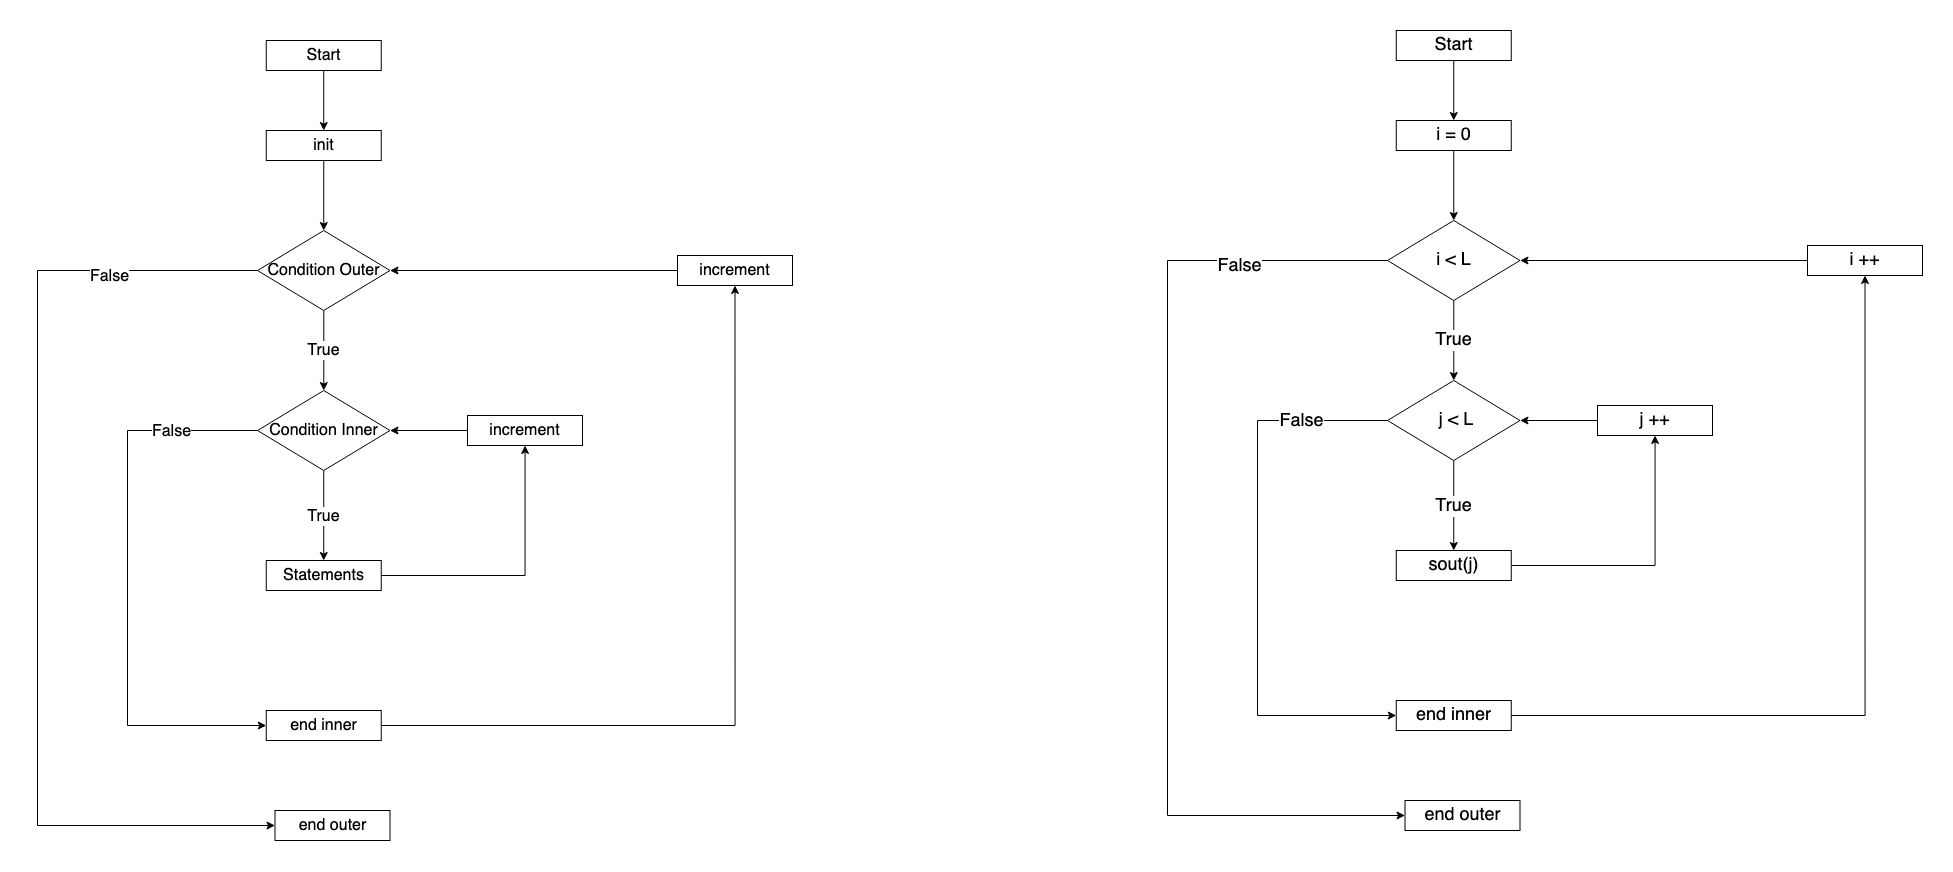

The diagram above was exported from draw.io. Its source (the exported page's mxGraphModel, read from the mxfile embedded in the PNG):
<mxGraphModel dx="2016" dy="1001" grid="1" gridSize="10" guides="1" tooltips="1" connect="1" arrows="1" fold="1" page="1" pageScale="1" pageWidth="850" pageHeight="1100" math="0" shadow="0">
  <root>
    <mxCell id="0" />
    <mxCell id="1" parent="0" />
    <mxCell id="Teq_lFEXALvcUW3ESkXU-4" style="edgeStyle=orthogonalEdgeStyle;rounded=0;orthogonalLoop=1;jettySize=auto;html=1;entryX=0.5;entryY=0;entryDx=0;entryDy=0;fontSize=16;" parent="1" source="Teq_lFEXALvcUW3ESkXU-1" target="Teq_lFEXALvcUW3ESkXU-3" edge="1">
      <mxGeometry relative="1" as="geometry" />
    </mxCell>
    <mxCell id="Teq_lFEXALvcUW3ESkXU-1" value="init" style="rounded=0;whiteSpace=wrap;html=1;fontSize=16;" parent="1" vertex="1">
      <mxGeometry x="278.75" y="140" width="115" height="30" as="geometry" />
    </mxCell>
    <mxCell id="Teq_lFEXALvcUW3ESkXU-2" value="end outer" style="rounded=0;whiteSpace=wrap;html=1;fontSize=16;" parent="1" vertex="1">
      <mxGeometry x="287.5" y="820" width="115" height="30" as="geometry" />
    </mxCell>
    <mxCell id="Teq_lFEXALvcUW3ESkXU-5" style="edgeStyle=orthogonalEdgeStyle;rounded=0;orthogonalLoop=1;jettySize=auto;html=1;entryX=0;entryY=0.5;entryDx=0;entryDy=0;exitX=0;exitY=0.5;exitDx=0;exitDy=0;fontSize=16;" parent="1" source="Teq_lFEXALvcUW3ESkXU-3" target="Teq_lFEXALvcUW3ESkXU-2" edge="1">
      <mxGeometry relative="1" as="geometry">
        <Array as="points">
          <mxPoint x="50" y="280" />
          <mxPoint x="50" y="835" />
        </Array>
      </mxGeometry>
    </mxCell>
    <mxCell id="Teq_lFEXALvcUW3ESkXU-6" value="False" style="edgeLabel;html=1;align=center;verticalAlign=middle;resizable=0;points=[];fontSize=16;" parent="Teq_lFEXALvcUW3ESkXU-5" vertex="1" connectable="0">
      <mxGeometry x="-0.7072" y="5" relative="1" as="geometry">
        <mxPoint as="offset" />
      </mxGeometry>
    </mxCell>
    <mxCell id="Teq_lFEXALvcUW3ESkXU-8" value="True" style="edgeStyle=orthogonalEdgeStyle;rounded=0;orthogonalLoop=1;jettySize=auto;html=1;fontSize=16;" parent="1" source="Teq_lFEXALvcUW3ESkXU-3" edge="1">
      <mxGeometry relative="1" as="geometry">
        <mxPoint x="336.2857142857142" y="400" as="targetPoint" />
      </mxGeometry>
    </mxCell>
    <mxCell id="Teq_lFEXALvcUW3ESkXU-3" value="Condition Outer" style="rhombus;whiteSpace=wrap;html=1;fontSize=16;" parent="1" vertex="1">
      <mxGeometry x="270" y="240" width="132.5" height="80" as="geometry" />
    </mxCell>
    <mxCell id="Teq_lFEXALvcUW3ESkXU-11" style="edgeStyle=orthogonalEdgeStyle;rounded=0;orthogonalLoop=1;jettySize=auto;html=1;entryX=1;entryY=0.5;entryDx=0;entryDy=0;fontSize=16;" parent="1" source="Teq_lFEXALvcUW3ESkXU-9" target="Teq_lFEXALvcUW3ESkXU-3" edge="1">
      <mxGeometry relative="1" as="geometry" />
    </mxCell>
    <mxCell id="Teq_lFEXALvcUW3ESkXU-9" value="increment" style="rounded=0;whiteSpace=wrap;html=1;fontSize=16;" parent="1" vertex="1">
      <mxGeometry x="690" y="265" width="115" height="30" as="geometry" />
    </mxCell>
    <mxCell id="Teq_lFEXALvcUW3ESkXU-13" style="edgeStyle=orthogonalEdgeStyle;rounded=0;orthogonalLoop=1;jettySize=auto;html=1;entryX=0.5;entryY=0;entryDx=0;entryDy=0;fontSize=16;" parent="1" source="Teq_lFEXALvcUW3ESkXU-12" target="Teq_lFEXALvcUW3ESkXU-1" edge="1">
      <mxGeometry relative="1" as="geometry" />
    </mxCell>
    <mxCell id="Teq_lFEXALvcUW3ESkXU-12" value="Start" style="rounded=0;whiteSpace=wrap;html=1;fontSize=16;" parent="1" vertex="1">
      <mxGeometry x="278.75" y="50" width="115" height="30" as="geometry" />
    </mxCell>
    <mxCell id="IAQvxjHO_OOXAXVeWQhZ-1" value="True" style="edgeStyle=orthogonalEdgeStyle;rounded=0;orthogonalLoop=1;jettySize=auto;html=1;fontSize=16;" edge="1" parent="1" source="IAQvxjHO_OOXAXVeWQhZ-2" target="IAQvxjHO_OOXAXVeWQhZ-3">
      <mxGeometry relative="1" as="geometry">
        <Array as="points">
          <mxPoint x="336" y="580" />
          <mxPoint x="336" y="580" />
        </Array>
      </mxGeometry>
    </mxCell>
    <mxCell id="IAQvxjHO_OOXAXVeWQhZ-6" style="edgeStyle=orthogonalEdgeStyle;rounded=0;orthogonalLoop=1;jettySize=auto;html=1;entryX=0;entryY=0.5;entryDx=0;entryDy=0;fontSize=16;" edge="1" parent="1" source="IAQvxjHO_OOXAXVeWQhZ-2" target="IAQvxjHO_OOXAXVeWQhZ-5">
      <mxGeometry relative="1" as="geometry">
        <Array as="points">
          <mxPoint x="140" y="440" />
          <mxPoint x="140" y="735" />
        </Array>
      </mxGeometry>
    </mxCell>
    <mxCell id="IAQvxjHO_OOXAXVeWQhZ-7" value="False" style="edgeLabel;html=1;align=center;verticalAlign=middle;resizable=0;points=[];fontSize=16;" vertex="1" connectable="0" parent="IAQvxjHO_OOXAXVeWQhZ-6">
      <mxGeometry x="-0.6898" relative="1" as="geometry">
        <mxPoint as="offset" />
      </mxGeometry>
    </mxCell>
    <mxCell id="IAQvxjHO_OOXAXVeWQhZ-2" value="Condition Inner" style="rhombus;whiteSpace=wrap;html=1;fontSize=16;" vertex="1" parent="1">
      <mxGeometry x="270" y="400" width="132.5" height="80" as="geometry" />
    </mxCell>
    <mxCell id="IAQvxjHO_OOXAXVeWQhZ-9" style="edgeStyle=orthogonalEdgeStyle;rounded=0;orthogonalLoop=1;jettySize=auto;html=1;fontSize=16;" edge="1" parent="1" source="IAQvxjHO_OOXAXVeWQhZ-3" target="IAQvxjHO_OOXAXVeWQhZ-8">
      <mxGeometry relative="1" as="geometry" />
    </mxCell>
    <mxCell id="IAQvxjHO_OOXAXVeWQhZ-3" value="Statements" style="rounded=0;whiteSpace=wrap;html=1;fontSize=16;" vertex="1" parent="1">
      <mxGeometry x="278.75" y="570" width="115" height="30" as="geometry" />
    </mxCell>
    <mxCell id="IAQvxjHO_OOXAXVeWQhZ-11" style="edgeStyle=orthogonalEdgeStyle;rounded=0;orthogonalLoop=1;jettySize=auto;html=1;entryX=0.5;entryY=1;entryDx=0;entryDy=0;fontSize=16;" edge="1" parent="1" source="IAQvxjHO_OOXAXVeWQhZ-5" target="Teq_lFEXALvcUW3ESkXU-9">
      <mxGeometry relative="1" as="geometry" />
    </mxCell>
    <mxCell id="IAQvxjHO_OOXAXVeWQhZ-5" value="end inner" style="rounded=0;whiteSpace=wrap;html=1;fontSize=16;" vertex="1" parent="1">
      <mxGeometry x="278.75" y="720" width="115" height="30" as="geometry" />
    </mxCell>
    <mxCell id="IAQvxjHO_OOXAXVeWQhZ-10" style="edgeStyle=orthogonalEdgeStyle;rounded=0;orthogonalLoop=1;jettySize=auto;html=1;entryX=1;entryY=0.5;entryDx=0;entryDy=0;fontSize=16;" edge="1" parent="1" source="IAQvxjHO_OOXAXVeWQhZ-8" target="IAQvxjHO_OOXAXVeWQhZ-2">
      <mxGeometry relative="1" as="geometry" />
    </mxCell>
    <mxCell id="IAQvxjHO_OOXAXVeWQhZ-8" value="increment" style="rounded=0;whiteSpace=wrap;html=1;fontSize=16;" vertex="1" parent="1">
      <mxGeometry x="480" y="425" width="115" height="30" as="geometry" />
    </mxCell>
    <mxCell id="IAQvxjHO_OOXAXVeWQhZ-12" style="edgeStyle=orthogonalEdgeStyle;rounded=0;orthogonalLoop=1;jettySize=auto;html=1;entryX=0.5;entryY=0;entryDx=0;entryDy=0;fontSize=18;" edge="1" source="IAQvxjHO_OOXAXVeWQhZ-13" target="IAQvxjHO_OOXAXVeWQhZ-18" parent="1">
      <mxGeometry relative="1" as="geometry" />
    </mxCell>
    <mxCell id="IAQvxjHO_OOXAXVeWQhZ-13" value="i = 0" style="rounded=0;whiteSpace=wrap;html=1;fontSize=18;" vertex="1" parent="1">
      <mxGeometry x="1408.75" y="130" width="115" height="30" as="geometry" />
    </mxCell>
    <mxCell id="IAQvxjHO_OOXAXVeWQhZ-14" value="end outer" style="rounded=0;whiteSpace=wrap;html=1;fontSize=18;" vertex="1" parent="1">
      <mxGeometry x="1417.5" y="810" width="115" height="30" as="geometry" />
    </mxCell>
    <mxCell id="IAQvxjHO_OOXAXVeWQhZ-15" style="edgeStyle=orthogonalEdgeStyle;rounded=0;orthogonalLoop=1;jettySize=auto;html=1;entryX=0;entryY=0.5;entryDx=0;entryDy=0;exitX=0;exitY=0.5;exitDx=0;exitDy=0;fontSize=18;" edge="1" source="IAQvxjHO_OOXAXVeWQhZ-18" target="IAQvxjHO_OOXAXVeWQhZ-14" parent="1">
      <mxGeometry relative="1" as="geometry">
        <Array as="points">
          <mxPoint x="1180" y="270" />
          <mxPoint x="1180" y="825" />
        </Array>
      </mxGeometry>
    </mxCell>
    <mxCell id="IAQvxjHO_OOXAXVeWQhZ-16" value="False" style="edgeLabel;html=1;align=center;verticalAlign=middle;resizable=0;points=[];fontSize=18;" vertex="1" connectable="0" parent="IAQvxjHO_OOXAXVeWQhZ-15">
      <mxGeometry x="-0.7072" y="5" relative="1" as="geometry">
        <mxPoint as="offset" />
      </mxGeometry>
    </mxCell>
    <mxCell id="IAQvxjHO_OOXAXVeWQhZ-17" value="True" style="edgeStyle=orthogonalEdgeStyle;rounded=0;orthogonalLoop=1;jettySize=auto;html=1;fontSize=18;" edge="1" source="IAQvxjHO_OOXAXVeWQhZ-18" parent="1">
      <mxGeometry relative="1" as="geometry">
        <mxPoint x="1466.2857142857142" y="390" as="targetPoint" />
      </mxGeometry>
    </mxCell>
    <mxCell id="IAQvxjHO_OOXAXVeWQhZ-18" value="i &amp;lt; L" style="rhombus;whiteSpace=wrap;html=1;fontSize=18;" vertex="1" parent="1">
      <mxGeometry x="1400" y="230" width="132.5" height="80" as="geometry" />
    </mxCell>
    <mxCell id="IAQvxjHO_OOXAXVeWQhZ-19" style="edgeStyle=orthogonalEdgeStyle;rounded=0;orthogonalLoop=1;jettySize=auto;html=1;entryX=1;entryY=0.5;entryDx=0;entryDy=0;fontSize=18;" edge="1" source="IAQvxjHO_OOXAXVeWQhZ-20" target="IAQvxjHO_OOXAXVeWQhZ-18" parent="1">
      <mxGeometry relative="1" as="geometry" />
    </mxCell>
    <mxCell id="IAQvxjHO_OOXAXVeWQhZ-20" value="i ++" style="rounded=0;whiteSpace=wrap;html=1;fontSize=18;" vertex="1" parent="1">
      <mxGeometry x="1820" y="255" width="115" height="30" as="geometry" />
    </mxCell>
    <mxCell id="IAQvxjHO_OOXAXVeWQhZ-21" style="edgeStyle=orthogonalEdgeStyle;rounded=0;orthogonalLoop=1;jettySize=auto;html=1;entryX=0.5;entryY=0;entryDx=0;entryDy=0;fontSize=18;" edge="1" source="IAQvxjHO_OOXAXVeWQhZ-22" target="IAQvxjHO_OOXAXVeWQhZ-13" parent="1">
      <mxGeometry relative="1" as="geometry" />
    </mxCell>
    <mxCell id="IAQvxjHO_OOXAXVeWQhZ-22" value="Start" style="rounded=0;whiteSpace=wrap;html=1;fontSize=18;" vertex="1" parent="1">
      <mxGeometry x="1408.75" y="40" width="115" height="30" as="geometry" />
    </mxCell>
    <mxCell id="IAQvxjHO_OOXAXVeWQhZ-23" value="True" style="edgeStyle=orthogonalEdgeStyle;rounded=0;orthogonalLoop=1;jettySize=auto;html=1;fontSize=18;" edge="1" source="IAQvxjHO_OOXAXVeWQhZ-26" target="IAQvxjHO_OOXAXVeWQhZ-28" parent="1">
      <mxGeometry relative="1" as="geometry">
        <Array as="points">
          <mxPoint x="1466" y="570" />
          <mxPoint x="1466" y="570" />
        </Array>
      </mxGeometry>
    </mxCell>
    <mxCell id="IAQvxjHO_OOXAXVeWQhZ-24" style="edgeStyle=orthogonalEdgeStyle;rounded=0;orthogonalLoop=1;jettySize=auto;html=1;entryX=0;entryY=0.5;entryDx=0;entryDy=0;fontSize=18;" edge="1" source="IAQvxjHO_OOXAXVeWQhZ-26" target="IAQvxjHO_OOXAXVeWQhZ-30" parent="1">
      <mxGeometry relative="1" as="geometry">
        <Array as="points">
          <mxPoint x="1270" y="430" />
          <mxPoint x="1270" y="725" />
        </Array>
      </mxGeometry>
    </mxCell>
    <mxCell id="IAQvxjHO_OOXAXVeWQhZ-25" value="False" style="edgeLabel;html=1;align=center;verticalAlign=middle;resizable=0;points=[];fontSize=18;" vertex="1" connectable="0" parent="IAQvxjHO_OOXAXVeWQhZ-24">
      <mxGeometry x="-0.6898" relative="1" as="geometry">
        <mxPoint as="offset" />
      </mxGeometry>
    </mxCell>
    <mxCell id="IAQvxjHO_OOXAXVeWQhZ-26" value="&amp;nbsp;j &amp;lt; L" style="rhombus;whiteSpace=wrap;html=1;fontSize=18;" vertex="1" parent="1">
      <mxGeometry x="1400" y="390" width="132.5" height="80" as="geometry" />
    </mxCell>
    <mxCell id="IAQvxjHO_OOXAXVeWQhZ-27" style="edgeStyle=orthogonalEdgeStyle;rounded=0;orthogonalLoop=1;jettySize=auto;html=1;fontSize=18;" edge="1" source="IAQvxjHO_OOXAXVeWQhZ-28" target="IAQvxjHO_OOXAXVeWQhZ-32" parent="1">
      <mxGeometry relative="1" as="geometry" />
    </mxCell>
    <mxCell id="IAQvxjHO_OOXAXVeWQhZ-28" value="sout(j)" style="rounded=0;whiteSpace=wrap;html=1;fontSize=18;" vertex="1" parent="1">
      <mxGeometry x="1408.75" y="560" width="115" height="30" as="geometry" />
    </mxCell>
    <mxCell id="IAQvxjHO_OOXAXVeWQhZ-29" style="edgeStyle=orthogonalEdgeStyle;rounded=0;orthogonalLoop=1;jettySize=auto;html=1;entryX=0.5;entryY=1;entryDx=0;entryDy=0;fontSize=18;" edge="1" source="IAQvxjHO_OOXAXVeWQhZ-30" target="IAQvxjHO_OOXAXVeWQhZ-20" parent="1">
      <mxGeometry relative="1" as="geometry" />
    </mxCell>
    <mxCell id="IAQvxjHO_OOXAXVeWQhZ-30" value="end inner" style="rounded=0;whiteSpace=wrap;html=1;fontSize=18;" vertex="1" parent="1">
      <mxGeometry x="1408.75" y="710" width="115" height="30" as="geometry" />
    </mxCell>
    <mxCell id="IAQvxjHO_OOXAXVeWQhZ-31" style="edgeStyle=orthogonalEdgeStyle;rounded=0;orthogonalLoop=1;jettySize=auto;html=1;entryX=1;entryY=0.5;entryDx=0;entryDy=0;fontSize=18;" edge="1" source="IAQvxjHO_OOXAXVeWQhZ-32" target="IAQvxjHO_OOXAXVeWQhZ-26" parent="1">
      <mxGeometry relative="1" as="geometry" />
    </mxCell>
    <mxCell id="IAQvxjHO_OOXAXVeWQhZ-32" value="j ++" style="rounded=0;whiteSpace=wrap;html=1;fontSize=18;" vertex="1" parent="1">
      <mxGeometry x="1610" y="415" width="115" height="30" as="geometry" />
    </mxCell>
  </root>
</mxGraphModel>